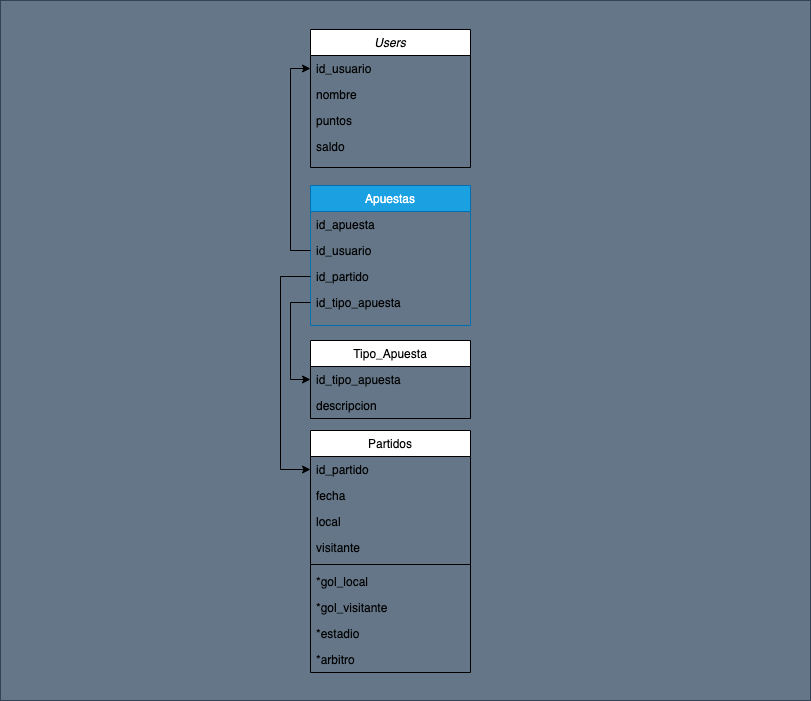

The diagram above was exported from draw.io. Its source (the exported page's mxGraphModel, read from the mxfile embedded in the PNG):
<mxGraphModel dx="2261" dy="771" grid="1" gridSize="10" guides="1" tooltips="1" connect="1" arrows="1" fold="1" page="1" pageScale="1" pageWidth="827" pageHeight="1169" math="0" shadow="0">
  <root>
    <mxCell id="WIyWlLk6GJQsqaUBKTNV-0" />
    <mxCell id="WIyWlLk6GJQsqaUBKTNV-1" parent="WIyWlLk6GJQsqaUBKTNV-0" />
    <mxCell id="BJl3y6JEMzTx6HMHMtlF-2" value="" style="rounded=0;whiteSpace=wrap;html=1;shadow=0;fillColor=#647687;strokeColor=#314354;fontColor=#ffffff;" parent="WIyWlLk6GJQsqaUBKTNV-1" vertex="1">
      <mxGeometry x="-270" y="10" width="810" height="700" as="geometry" />
    </mxCell>
    <mxCell id="zkfFHV4jXpPFQw0GAbJ--0" value="Users" style="swimlane;fontStyle=2;align=center;verticalAlign=top;childLayout=stackLayout;horizontal=1;startSize=26;horizontalStack=0;resizeParent=1;resizeLast=0;collapsible=1;marginBottom=0;rounded=0;shadow=0;strokeWidth=1;" parent="WIyWlLk6GJQsqaUBKTNV-1" vertex="1">
      <mxGeometry x="40" y="39" width="160" height="138" as="geometry">
        <mxRectangle x="230" y="140" width="160" height="26" as="alternateBounds" />
      </mxGeometry>
    </mxCell>
    <mxCell id="zkfFHV4jXpPFQw0GAbJ--1" value="id_usuario" style="text;align=left;verticalAlign=top;spacingLeft=4;spacingRight=4;overflow=hidden;rotatable=0;points=[[0,0.5],[1,0.5]];portConstraint=eastwest;" parent="zkfFHV4jXpPFQw0GAbJ--0" vertex="1">
      <mxGeometry y="26" width="160" height="26" as="geometry" />
    </mxCell>
    <mxCell id="zkfFHV4jXpPFQw0GAbJ--2" value="nombre" style="text;align=left;verticalAlign=top;spacingLeft=4;spacingRight=4;overflow=hidden;rotatable=0;points=[[0,0.5],[1,0.5]];portConstraint=eastwest;rounded=0;shadow=0;html=0;" parent="zkfFHV4jXpPFQw0GAbJ--0" vertex="1">
      <mxGeometry y="52" width="160" height="26" as="geometry" />
    </mxCell>
    <mxCell id="zkfFHV4jXpPFQw0GAbJ--3" value="puntos" style="text;align=left;verticalAlign=top;spacingLeft=4;spacingRight=4;overflow=hidden;rotatable=0;points=[[0,0.5],[1,0.5]];portConstraint=eastwest;rounded=0;shadow=0;html=0;" parent="zkfFHV4jXpPFQw0GAbJ--0" vertex="1">
      <mxGeometry y="78" width="160" height="26" as="geometry" />
    </mxCell>
    <mxCell id="zkfFHV4jXpPFQw0GAbJ--5" value="saldo" style="text;align=left;verticalAlign=top;spacingLeft=4;spacingRight=4;overflow=hidden;rotatable=0;points=[[0,0.5],[1,0.5]];portConstraint=eastwest;" parent="zkfFHV4jXpPFQw0GAbJ--0" vertex="1">
      <mxGeometry y="104" width="160" height="26" as="geometry" />
    </mxCell>
    <mxCell id="zkfFHV4jXpPFQw0GAbJ--6" value="Apuestas" style="swimlane;fontStyle=0;align=center;verticalAlign=top;childLayout=stackLayout;horizontal=1;startSize=26;horizontalStack=0;resizeParent=1;resizeLast=0;collapsible=1;marginBottom=0;rounded=0;shadow=0;strokeWidth=1;fillColor=#1ba1e2;fontColor=#ffffff;strokeColor=#006EAF;" parent="WIyWlLk6GJQsqaUBKTNV-1" vertex="1">
      <mxGeometry x="40" y="195" width="160" height="140" as="geometry">
        <mxRectangle x="130" y="380" width="160" height="26" as="alternateBounds" />
      </mxGeometry>
    </mxCell>
    <mxCell id="zkfFHV4jXpPFQw0GAbJ--7" value="id_apuesta" style="text;align=left;verticalAlign=top;spacingLeft=4;spacingRight=4;overflow=hidden;rotatable=0;points=[[0,0.5],[1,0.5]];portConstraint=eastwest;" parent="zkfFHV4jXpPFQw0GAbJ--6" vertex="1">
      <mxGeometry y="26" width="160" height="26" as="geometry" />
    </mxCell>
    <mxCell id="zkfFHV4jXpPFQw0GAbJ--8" value="id_usuario" style="text;align=left;verticalAlign=top;spacingLeft=4;spacingRight=4;overflow=hidden;rotatable=0;points=[[0,0.5],[1,0.5]];portConstraint=eastwest;rounded=0;shadow=0;html=0;" parent="zkfFHV4jXpPFQw0GAbJ--6" vertex="1">
      <mxGeometry y="52" width="160" height="26" as="geometry" />
    </mxCell>
    <mxCell id="zkfFHV4jXpPFQw0GAbJ--10" value="id_partido" style="text;align=left;verticalAlign=top;spacingLeft=4;spacingRight=4;overflow=hidden;rotatable=0;points=[[0,0.5],[1,0.5]];portConstraint=eastwest;fontStyle=0" parent="zkfFHV4jXpPFQw0GAbJ--6" vertex="1">
      <mxGeometry y="78" width="160" height="26" as="geometry" />
    </mxCell>
    <mxCell id="zkfFHV4jXpPFQw0GAbJ--11" value="id_tipo_apuesta" style="text;align=left;verticalAlign=top;spacingLeft=4;spacingRight=4;overflow=hidden;rotatable=0;points=[[0,0.5],[1,0.5]];portConstraint=eastwest;" parent="zkfFHV4jXpPFQw0GAbJ--6" vertex="1">
      <mxGeometry y="104" width="160" height="26" as="geometry" />
    </mxCell>
    <mxCell id="zkfFHV4jXpPFQw0GAbJ--13" value="Tipo_Apuesta" style="swimlane;fontStyle=0;align=center;verticalAlign=top;childLayout=stackLayout;horizontal=1;startSize=26;horizontalStack=0;resizeParent=1;resizeLast=0;collapsible=1;marginBottom=0;rounded=0;shadow=0;strokeWidth=1;" parent="WIyWlLk6GJQsqaUBKTNV-1" vertex="1">
      <mxGeometry x="40" y="350" width="160" height="78" as="geometry">
        <mxRectangle x="340" y="380" width="170" height="26" as="alternateBounds" />
      </mxGeometry>
    </mxCell>
    <mxCell id="zkfFHV4jXpPFQw0GAbJ--14" value="id_tipo_apuesta" style="text;align=left;verticalAlign=top;spacingLeft=4;spacingRight=4;overflow=hidden;rotatable=0;points=[[0,0.5],[1,0.5]];portConstraint=eastwest;" parent="zkfFHV4jXpPFQw0GAbJ--13" vertex="1">
      <mxGeometry y="26" width="160" height="26" as="geometry" />
    </mxCell>
    <mxCell id="GJZQfM8HzYuUGJJ3-fAn-3" value="descripcion" style="text;align=left;verticalAlign=top;spacingLeft=4;spacingRight=4;overflow=hidden;rotatable=0;points=[[0,0.5],[1,0.5]];portConstraint=eastwest;" parent="zkfFHV4jXpPFQw0GAbJ--13" vertex="1">
      <mxGeometry y="52" width="160" height="26" as="geometry" />
    </mxCell>
    <mxCell id="zkfFHV4jXpPFQw0GAbJ--17" value="Partidos" style="swimlane;fontStyle=0;align=center;verticalAlign=top;childLayout=stackLayout;horizontal=1;startSize=26;horizontalStack=0;resizeParent=1;resizeLast=0;collapsible=1;marginBottom=0;rounded=0;shadow=0;strokeWidth=1;" parent="WIyWlLk6GJQsqaUBKTNV-1" vertex="1">
      <mxGeometry x="40" y="440" width="160" height="242" as="geometry">
        <mxRectangle x="550" y="140" width="160" height="26" as="alternateBounds" />
      </mxGeometry>
    </mxCell>
    <mxCell id="zkfFHV4jXpPFQw0GAbJ--18" value="id_partido" style="text;align=left;verticalAlign=top;spacingLeft=4;spacingRight=4;overflow=hidden;rotatable=0;points=[[0,0.5],[1,0.5]];portConstraint=eastwest;" parent="zkfFHV4jXpPFQw0GAbJ--17" vertex="1">
      <mxGeometry y="26" width="160" height="26" as="geometry" />
    </mxCell>
    <mxCell id="zkfFHV4jXpPFQw0GAbJ--19" value="fecha" style="text;align=left;verticalAlign=top;spacingLeft=4;spacingRight=4;overflow=hidden;rotatable=0;points=[[0,0.5],[1,0.5]];portConstraint=eastwest;rounded=0;shadow=0;html=0;" parent="zkfFHV4jXpPFQw0GAbJ--17" vertex="1">
      <mxGeometry y="52" width="160" height="26" as="geometry" />
    </mxCell>
    <mxCell id="zkfFHV4jXpPFQw0GAbJ--20" value="local" style="text;align=left;verticalAlign=top;spacingLeft=4;spacingRight=4;overflow=hidden;rotatable=0;points=[[0,0.5],[1,0.5]];portConstraint=eastwest;rounded=0;shadow=0;html=0;" parent="zkfFHV4jXpPFQw0GAbJ--17" vertex="1">
      <mxGeometry y="78" width="160" height="26" as="geometry" />
    </mxCell>
    <mxCell id="zkfFHV4jXpPFQw0GAbJ--21" value="visitante" style="text;align=left;verticalAlign=top;spacingLeft=4;spacingRight=4;overflow=hidden;rotatable=0;points=[[0,0.5],[1,0.5]];portConstraint=eastwest;rounded=0;shadow=0;html=0;" parent="zkfFHV4jXpPFQw0GAbJ--17" vertex="1">
      <mxGeometry y="104" width="160" height="26" as="geometry" />
    </mxCell>
    <mxCell id="zkfFHV4jXpPFQw0GAbJ--23" value="" style="line;html=1;strokeWidth=1;align=left;verticalAlign=middle;spacingTop=-1;spacingLeft=3;spacingRight=3;rotatable=0;labelPosition=right;points=[];portConstraint=eastwest;" parent="zkfFHV4jXpPFQw0GAbJ--17" vertex="1">
      <mxGeometry y="130" width="160" height="8" as="geometry" />
    </mxCell>
    <mxCell id="zkfFHV4jXpPFQw0GAbJ--24" value="*gol_local" style="text;align=left;verticalAlign=top;spacingLeft=4;spacingRight=4;overflow=hidden;rotatable=0;points=[[0,0.5],[1,0.5]];portConstraint=eastwest;" parent="zkfFHV4jXpPFQw0GAbJ--17" vertex="1">
      <mxGeometry y="138" width="160" height="26" as="geometry" />
    </mxCell>
    <mxCell id="zkfFHV4jXpPFQw0GAbJ--25" value="*gol_visitante" style="text;align=left;verticalAlign=top;spacingLeft=4;spacingRight=4;overflow=hidden;rotatable=0;points=[[0,0.5],[1,0.5]];portConstraint=eastwest;" parent="zkfFHV4jXpPFQw0GAbJ--17" vertex="1">
      <mxGeometry y="164" width="160" height="26" as="geometry" />
    </mxCell>
    <mxCell id="GJZQfM8HzYuUGJJ3-fAn-0" value="*estadio" style="text;align=left;verticalAlign=top;spacingLeft=4;spacingRight=4;overflow=hidden;rotatable=0;points=[[0,0.5],[1,0.5]];portConstraint=eastwest;" parent="zkfFHV4jXpPFQw0GAbJ--17" vertex="1">
      <mxGeometry y="190" width="160" height="26" as="geometry" />
    </mxCell>
    <mxCell id="GJZQfM8HzYuUGJJ3-fAn-1" value="*arbitro" style="text;align=left;verticalAlign=top;spacingLeft=4;spacingRight=4;overflow=hidden;rotatable=0;points=[[0,0.5],[1,0.5]];portConstraint=eastwest;" parent="zkfFHV4jXpPFQw0GAbJ--17" vertex="1">
      <mxGeometry y="216" width="160" height="26" as="geometry" />
    </mxCell>
    <mxCell id="QfFVNQ23xfMS45uSA0mM-0" style="edgeStyle=orthogonalEdgeStyle;rounded=0;orthogonalLoop=1;jettySize=auto;html=1;exitX=0;exitY=0.5;exitDx=0;exitDy=0;entryX=0;entryY=0.5;entryDx=0;entryDy=0;" edge="1" parent="WIyWlLk6GJQsqaUBKTNV-1" source="zkfFHV4jXpPFQw0GAbJ--11" target="zkfFHV4jXpPFQw0GAbJ--14">
      <mxGeometry relative="1" as="geometry" />
    </mxCell>
    <mxCell id="QfFVNQ23xfMS45uSA0mM-3" style="edgeStyle=orthogonalEdgeStyle;rounded=0;orthogonalLoop=1;jettySize=auto;html=1;exitX=0;exitY=0.5;exitDx=0;exitDy=0;entryX=0;entryY=0.5;entryDx=0;entryDy=0;" edge="1" parent="WIyWlLk6GJQsqaUBKTNV-1" source="zkfFHV4jXpPFQw0GAbJ--10" target="zkfFHV4jXpPFQw0GAbJ--18">
      <mxGeometry relative="1" as="geometry">
        <Array as="points">
          <mxPoint x="10" y="286" />
          <mxPoint x="10" y="479" />
        </Array>
      </mxGeometry>
    </mxCell>
    <mxCell id="QfFVNQ23xfMS45uSA0mM-5" style="edgeStyle=orthogonalEdgeStyle;rounded=0;orthogonalLoop=1;jettySize=auto;html=1;exitX=0;exitY=0.5;exitDx=0;exitDy=0;entryX=0;entryY=0.5;entryDx=0;entryDy=0;" edge="1" parent="WIyWlLk6GJQsqaUBKTNV-1" source="zkfFHV4jXpPFQw0GAbJ--8" target="zkfFHV4jXpPFQw0GAbJ--1">
      <mxGeometry relative="1" as="geometry" />
    </mxCell>
  </root>
</mxGraphModel>